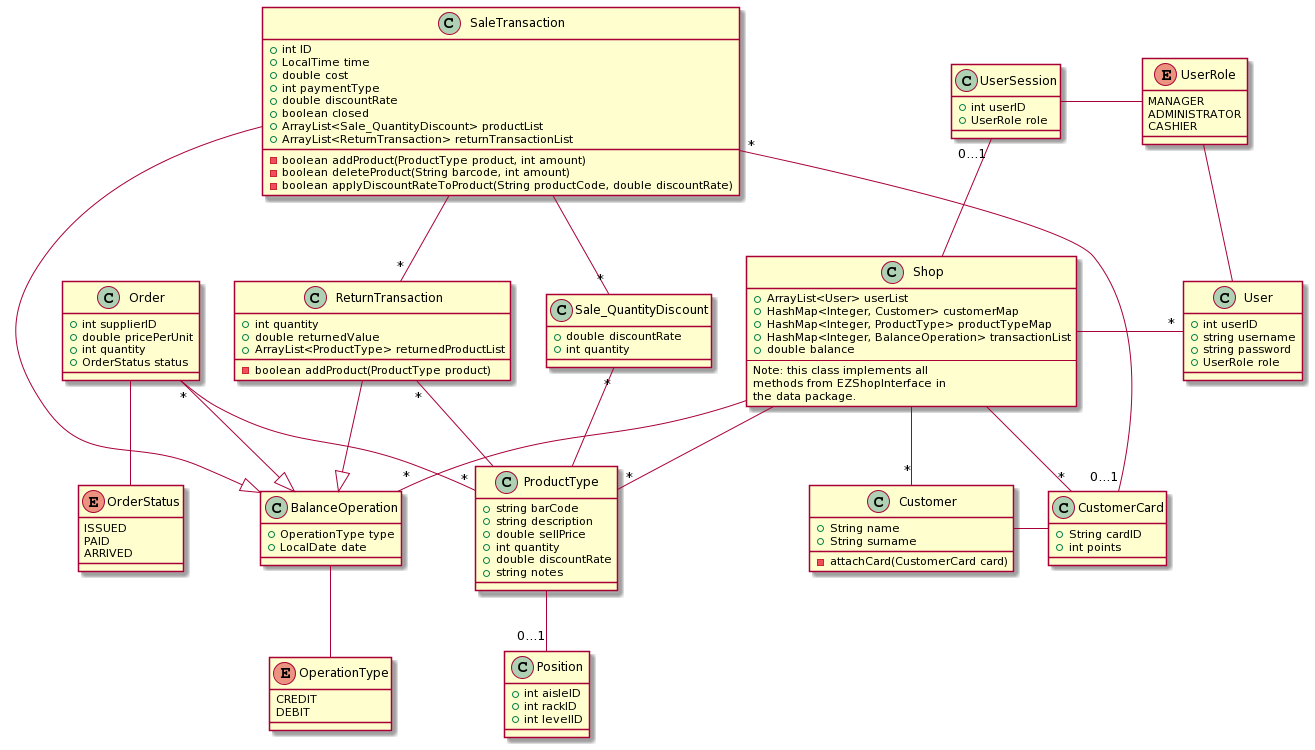

The diagram above was rendered by PlantUML. Its source (embedded in the PNG):
@startuml
class Shop {
+ ArrayList<User> userList
+ HashMap<Integer, Customer> customerMap
+ HashMap<Integer, ProductType> productTypeMap
+ HashMap<Integer, BalanceOperation> transactionList
+ double balance
--
Note: this class implements all
methods from EZShopInterface in
the data package.
}

class User {
+ int userID
+ string username
+ string password
+ UserRole role
}
class UserSession {
+ int userID
+ UserRole role
}
class BalanceOperation {
+ OperationType type
+ LocalDate date
}
class SaleTransaction {
+ int ID
+ LocalTime time
+ double cost
+ int paymentType
+ double discountRate
+ boolean closed
+ ArrayList<Sale_QuantityDiscount> productList
+ ArrayList<ReturnTransaction> returnTransactionList
- boolean addProduct(ProductType product, int amount)
- boolean deleteProduct(String barcode, int amount)
- boolean applyDiscountRateToProduct(String productCode, double discountRate)
}
class Sale_QuantityDiscount {
+ double discountRate
+ int quantity
}
class Order {
+ int supplierID
+ double pricePerUnit
+ int quantity
+ OrderStatus status
}
class ReturnTransaction {
+ int quantity
+ double returnedValue
+ ArrayList<ProductType> returnedProductList
- boolean addProduct(ProductType product)
}
class ProductType {
+ string barCode
+ string description
+ double sellPrice
+ int quantity
+ double discountRate
+ string notes
}
class Position {
+ int aisleID
+ int rackID
+ int levelID
}
class Customer {
+ String name
+ String surname
- attachCard(CustomerCard card)
}
class CustomerCard {
+ String cardID
+ int points
}
enum OrderStatus {
    ISSUED
    PAID
    ARRIVED
}
enum OperationType {
    CREDIT
    DEBIT
}
enum UserRole {
  MANAGER
  ADMINISTRATOR
  CASHIER
}

Shop -up-"0...1" UserSession
Shop -right-"*" User
User -up- UserRole
UserSession -right- UserRole
Shop -down-"*" BalanceOperation
Shop -down-"*" ProductType
SaleTransaction --|> BalanceOperation
Order --|> BalanceOperation
ReturnTransaction --|> BalanceOperation
BalanceOperation -down- OperationType
ProductType --"0...1" Position
Order "*"--"*" ProductType
Order -- OrderStatus
SaleTransaction --"*" Sale_QuantityDiscount
Sale_QuantityDiscount "*"-- ProductType
SaleTransaction "*"--"0...1" CustomerCard
SaleTransaction --"*" ReturnTransaction
ReturnTransaction "*"-- ProductType
Shop -down-"*" Customer
Shop -down-"*" CustomerCard
Customer -right- CustomerCard
@enduml